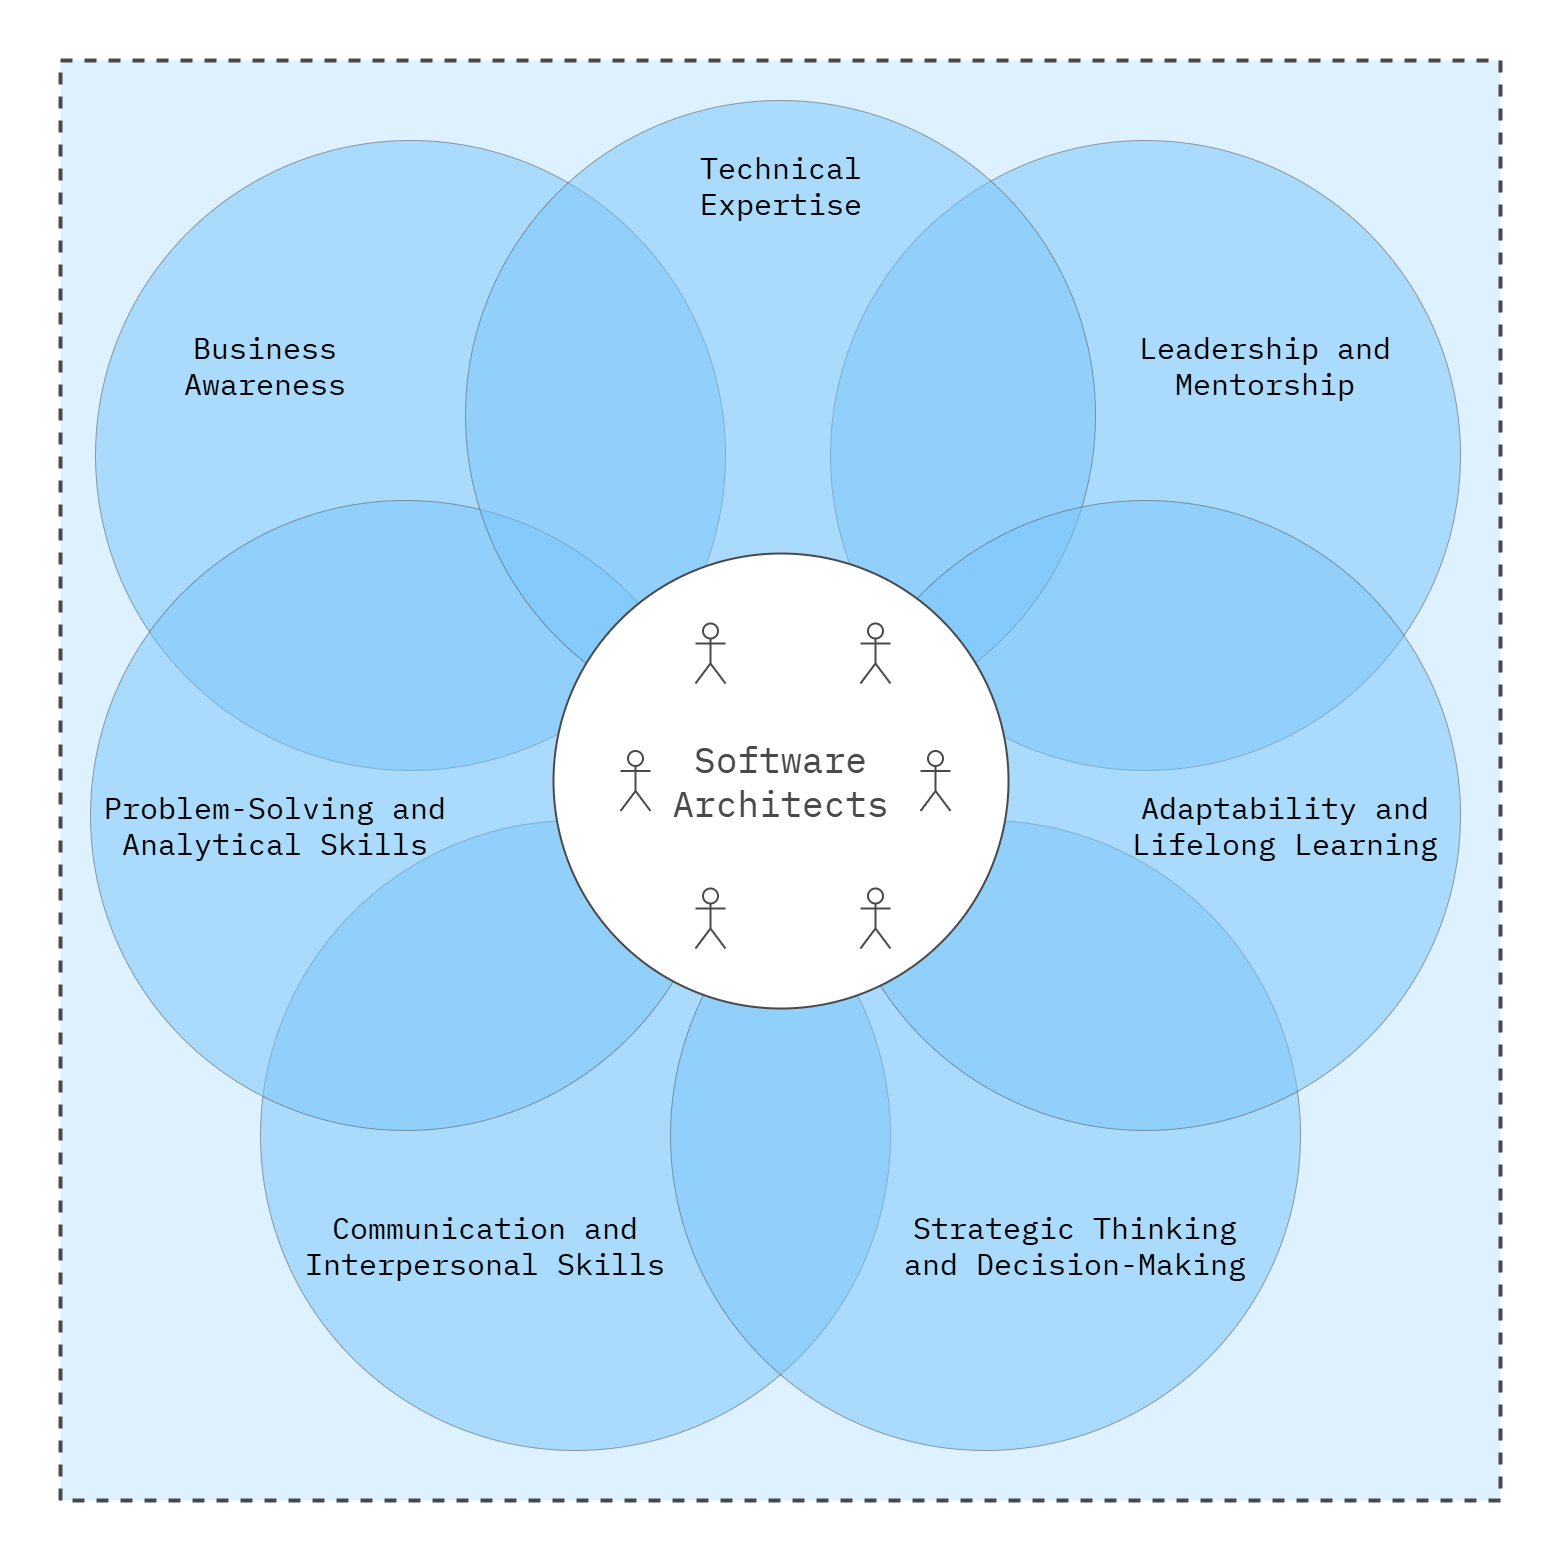

The diagram above was exported from draw.io. Its source (the exported page's mxGraphModel, read from the mxfile embedded in the PNG):
<mxGraphModel dx="2868" dy="1476" grid="1" gridSize="10" guides="1" tooltips="1" connect="1" arrows="1" fold="1" page="1" pageScale="1" pageWidth="1600" pageHeight="1600" math="0" shadow="0">
  <root>
    <mxCell id="0" />
    <mxCell id="1" parent="0" />
    <mxCell id="Az0bFYg64EQcbs3Bumrs-12" value="" style="rounded=0;whiteSpace=wrap;html=1;strokeColor=none;strokeWidth=4;align=center;verticalAlign=middle;fontFamily=IBM Plex Mono;fontSource=https%3A%2F%2Ffonts.googleapis.com%2Fcss%3Ffamily%3DIBM%2BPlex%2BMono;fontSize=64;fontColor=#494949;fillColor=none;movable=0;resizable=0;rotatable=0;deletable=0;editable=0;locked=1;connectable=0;" parent="1" vertex="1">
      <mxGeometry x="20" y="20" width="1560" height="1560" as="geometry" />
    </mxCell>
    <mxCell id="L3TbLjJM5cl4JLg-beqe-2" value="" style="rounded=0;whiteSpace=wrap;html=1;fillColor=#DDF1FE;strokeColor=#494949;strokeWidth=4;perimeterSpacing=1;dashed=1;movable=1;resizable=1;rotatable=1;deletable=1;editable=1;locked=0;connectable=1;" parent="1" vertex="1">
      <mxGeometry x="80" y="80" width="1440" height="1440" as="geometry" />
    </mxCell>
    <mxCell id="KUvrnzdeOoZxsy6y7COX-17" value="" style="ellipse;whiteSpace=wrap;html=1;aspect=fixed;strokeColor=#494949;fillColor=#77C6FC;opacity=50;" parent="1" vertex="1">
      <mxGeometry x="115" y="160" width="630" height="630" as="geometry" />
    </mxCell>
    <mxCell id="KUvrnzdeOoZxsy6y7COX-18" value="" style="ellipse;whiteSpace=wrap;html=1;aspect=fixed;strokeColor=#494949;fillColor=#77C6FC;opacity=50;" parent="1" vertex="1">
      <mxGeometry x="280" y="840" width="630" height="630" as="geometry" />
    </mxCell>
    <mxCell id="KUvrnzdeOoZxsy6y7COX-19" value="" style="ellipse;whiteSpace=wrap;html=1;aspect=fixed;strokeColor=#494949;fillColor=#77C6FC;opacity=50;" parent="1" vertex="1">
      <mxGeometry x="690" y="840" width="630" height="630" as="geometry" />
    </mxCell>
    <mxCell id="KUvrnzdeOoZxsy6y7COX-21" value="" style="ellipse;whiteSpace=wrap;html=1;aspect=fixed;strokeColor=#494949;fillColor=#77C6FC;opacity=50;" parent="1" vertex="1">
      <mxGeometry x="850" y="160" width="630" height="630" as="geometry" />
    </mxCell>
    <mxCell id="fEgPKHMYG_tikBK_BpSP-1" value="" style="ellipse;whiteSpace=wrap;html=1;aspect=fixed;strokeColor=#494949;fillColor=#77C6FC;opacity=50;" vertex="1" parent="1">
      <mxGeometry x="110" y="520" width="630" height="630" as="geometry" />
    </mxCell>
    <mxCell id="fEgPKHMYG_tikBK_BpSP-2" value="" style="ellipse;whiteSpace=wrap;html=1;aspect=fixed;strokeColor=#494949;fillColor=#77C6FC;opacity=50;" vertex="1" parent="1">
      <mxGeometry x="485" y="120" width="630" height="630" as="geometry" />
    </mxCell>
    <mxCell id="KUvrnzdeOoZxsy6y7COX-16" value="" style="ellipse;whiteSpace=wrap;html=1;aspect=fixed;strokeColor=#494949;fillColor=#77C6FC;opacity=50;" parent="1" vertex="1">
      <mxGeometry x="850" y="520" width="630" height="630" as="geometry" />
    </mxCell>
    <mxCell id="fEgPKHMYG_tikBK_BpSP-3" value="&lt;font data-font-src=&quot;https://fonts.googleapis.com/css?family=IBM+Plex+Mono&quot; face=&quot;IBM Plex Mono&quot; style=&quot;font-size: 36px;&quot;&gt;Software &lt;br&gt;Architects&lt;/font&gt;" style="ellipse;whiteSpace=wrap;html=1;aspect=fixed;strokeColor=#494949;fontColor=#494949;strokeWidth=2;" vertex="1" parent="1">
      <mxGeometry x="573" y="573" width="455" height="455" as="geometry" />
    </mxCell>
    <mxCell id="fEgPKHMYG_tikBK_BpSP-4" value="" style="shape=umlActor;verticalLabelPosition=bottom;verticalAlign=top;html=1;outlineConnect=0;strokeColor=#494949;fontColor=#494949;strokeWidth=2;" vertex="1" parent="1">
      <mxGeometry x="715" y="643" width="30" height="60" as="geometry" />
    </mxCell>
    <mxCell id="fEgPKHMYG_tikBK_BpSP-5" value="" style="shape=umlActor;verticalLabelPosition=bottom;verticalAlign=top;html=1;outlineConnect=0;strokeColor=#494949;fontColor=#494949;strokeWidth=2;" vertex="1" parent="1">
      <mxGeometry x="880" y="643" width="30" height="60" as="geometry" />
    </mxCell>
    <mxCell id="fEgPKHMYG_tikBK_BpSP-6" value="" style="shape=umlActor;verticalLabelPosition=bottom;verticalAlign=top;html=1;outlineConnect=0;strokeColor=#494949;fontColor=#494949;strokeWidth=2;" vertex="1" parent="1">
      <mxGeometry x="940" y="770.5" width="30" height="60" as="geometry" />
    </mxCell>
    <mxCell id="fEgPKHMYG_tikBK_BpSP-7" value="" style="shape=umlActor;verticalLabelPosition=bottom;verticalAlign=top;html=1;outlineConnect=0;strokeColor=#494949;fontColor=#494949;strokeWidth=2;" vertex="1" parent="1">
      <mxGeometry x="880" y="908" width="30" height="60" as="geometry" />
    </mxCell>
    <mxCell id="fEgPKHMYG_tikBK_BpSP-8" value="" style="shape=umlActor;verticalLabelPosition=bottom;verticalAlign=top;html=1;outlineConnect=0;strokeColor=#494949;fontColor=#494949;strokeWidth=2;" vertex="1" parent="1">
      <mxGeometry x="715" y="908" width="30" height="60" as="geometry" />
    </mxCell>
    <mxCell id="fEgPKHMYG_tikBK_BpSP-9" value="" style="shape=umlActor;verticalLabelPosition=bottom;verticalAlign=top;html=1;outlineConnect=0;strokeColor=#494949;fontColor=#494949;strokeWidth=2;" vertex="1" parent="1">
      <mxGeometry x="640" y="770.5" width="30" height="60" as="geometry" />
    </mxCell>
    <mxCell id="KUvrnzdeOoZxsy6y7COX-22" value="Technical&lt;div&gt;Expertise&lt;/div&gt;" style="text;html=1;align=center;verticalAlign=middle;whiteSpace=wrap;rounded=0;fontFamily=IBM Plex Mono;fontSource=https%3A%2F%2Ffonts.googleapis.com%2Fcss%3Ffamily%3DIBM%2BPlex%2BMono;fontSize=30;fontColor=default;" parent="1" vertex="1">
      <mxGeometry x="615.5" y="160" width="370" height="90" as="geometry" />
    </mxCell>
    <mxCell id="fEgPKHMYG_tikBK_BpSP-10" value="Leadership and Mentorship" style="text;html=1;align=center;verticalAlign=middle;whiteSpace=wrap;rounded=0;fontFamily=IBM Plex Mono;fontSource=https%3A%2F%2Ffonts.googleapis.com%2Fcss%3Ffamily%3DIBM%2BPlex%2BMono;fontSize=30;fontColor=default;" vertex="1" parent="1">
      <mxGeometry x="1100" y="340" width="370" height="90" as="geometry" />
    </mxCell>
    <mxCell id="fEgPKHMYG_tikBK_BpSP-11" value="Problem-Solving and Analytical Skills" style="text;html=1;align=center;verticalAlign=middle;whiteSpace=wrap;rounded=0;fontFamily=IBM Plex Mono;fontSource=https%3A%2F%2Ffonts.googleapis.com%2Fcss%3Ffamily%3DIBM%2BPlex%2BMono;fontSize=30;fontColor=default;" vertex="1" parent="1">
      <mxGeometry x="110" y="800" width="370" height="90" as="geometry" />
    </mxCell>
    <mxCell id="fEgPKHMYG_tikBK_BpSP-12" value="Strategic Thinking and Decision-Making" style="text;html=1;align=center;verticalAlign=middle;whiteSpace=wrap;rounded=0;fontFamily=IBM Plex Mono;fontSource=https%3A%2F%2Ffonts.googleapis.com%2Fcss%3Ffamily%3DIBM%2BPlex%2BMono;fontSize=30;fontColor=default;" vertex="1" parent="1">
      <mxGeometry x="910" y="1220" width="370" height="90" as="geometry" />
    </mxCell>
    <mxCell id="fEgPKHMYG_tikBK_BpSP-13" value="Communication and Interpersonal Skills" style="text;html=1;align=center;verticalAlign=middle;whiteSpace=wrap;rounded=0;fontFamily=IBM Plex Mono;fontSource=https%3A%2F%2Ffonts.googleapis.com%2Fcss%3Ffamily%3DIBM%2BPlex%2BMono;fontSize=30;fontColor=default;" vertex="1" parent="1">
      <mxGeometry x="320" y="1220" width="370" height="90" as="geometry" />
    </mxCell>
    <mxCell id="fEgPKHMYG_tikBK_BpSP-14" value="Business&lt;div&gt;Awareness&lt;/div&gt;" style="text;html=1;align=center;verticalAlign=middle;whiteSpace=wrap;rounded=0;fontFamily=IBM Plex Mono;fontSource=https%3A%2F%2Ffonts.googleapis.com%2Fcss%3Ffamily%3DIBM%2BPlex%2BMono;fontSize=30;fontColor=default;" vertex="1" parent="1">
      <mxGeometry x="100" y="340" width="370" height="90" as="geometry" />
    </mxCell>
    <mxCell id="fEgPKHMYG_tikBK_BpSP-15" value="Adaptability and Lifelong Learning" style="text;html=1;align=center;verticalAlign=middle;whiteSpace=wrap;rounded=0;fontFamily=IBM Plex Mono;fontSource=https%3A%2F%2Ffonts.googleapis.com%2Fcss%3Ffamily%3DIBM%2BPlex%2BMono;fontSize=30;fontColor=default;" vertex="1" parent="1">
      <mxGeometry x="1120" y="800" width="370" height="90" as="geometry" />
    </mxCell>
  </root>
</mxGraphModel>